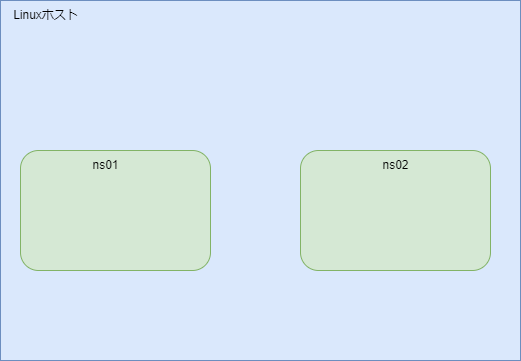

The diagram above was exported from draw.io. Its source (the exported page's mxGraphModel, read from the mxfile embedded in the PNG):
<mxGraphModel dx="772" dy="591" grid="1" gridSize="10" guides="1" tooltips="1" connect="1" arrows="1" fold="1" page="1" pageScale="1" pageWidth="827" pageHeight="1169" math="0" shadow="0">
  <root>
    <mxCell id="0" />
    <mxCell id="1" parent="0" />
    <mxCell id="Z528FQTWoIUA64302939-1" value="" style="rounded=0;whiteSpace=wrap;html=1;fillColor=#dae8fc;strokeColor=#6c8ebf;" parent="1" vertex="1">
      <mxGeometry x="80" y="320" width="520" height="360" as="geometry" />
    </mxCell>
    <mxCell id="Z528FQTWoIUA64302939-2" value="" style="rounded=1;whiteSpace=wrap;html=1;fillColor=#d5e8d4;strokeColor=#82b366;" parent="1" vertex="1">
      <mxGeometry x="100" y="470" width="190" height="120" as="geometry" />
    </mxCell>
    <mxCell id="Z528FQTWoIUA64302939-3" value="" style="rounded=1;whiteSpace=wrap;html=1;fillColor=#d5e8d4;strokeColor=#82b366;" parent="1" vertex="1">
      <mxGeometry x="380" y="470" width="190" height="120" as="geometry" />
    </mxCell>
    <mxCell id="Z528FQTWoIUA64302939-4" value="Linuxホスト" style="text;html=1;align=center;verticalAlign=middle;resizable=0;points=[];autosize=1;strokeColor=none;fillColor=none;" parent="1" vertex="1">
      <mxGeometry x="80" y="320" width="90" height="30" as="geometry" />
    </mxCell>
    <mxCell id="Z528FQTWoIUA64302939-5" value="ns01" style="text;html=1;align=center;verticalAlign=middle;resizable=0;points=[];autosize=1;strokeColor=none;fillColor=none;" parent="1" vertex="1">
      <mxGeometry x="160" y="470" width="50" height="30" as="geometry" />
    </mxCell>
    <mxCell id="Z528FQTWoIUA64302939-6" value="ns02" style="text;html=1;align=center;verticalAlign=middle;resizable=0;points=[];autosize=1;strokeColor=none;fillColor=none;" parent="1" vertex="1">
      <mxGeometry x="450" y="470" width="50" height="30" as="geometry" />
    </mxCell>
  </root>
</mxGraphModel>